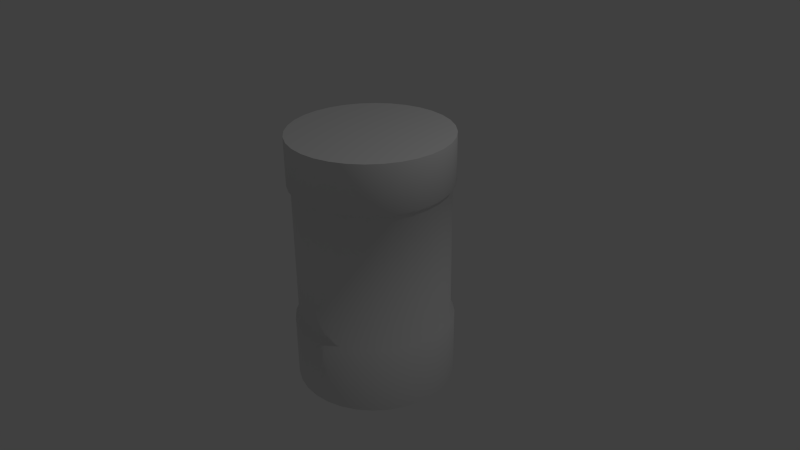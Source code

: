 # Source: tincan.blend  (saved by Blender 2.70.0; exported with 4.5.12 LTS)
import bpy
from mathutils import Matrix  # noqa: F401  (used for matrix-valued properties, if any)

bpy.ops.wm.read_factory_settings(use_empty=True)
scene = bpy.context.scene
scene.name = 'Scene'

# ---- collections
col_collection_1 = bpy.data.collections.new('Collection 1'); scene.collection.children.link(col_collection_1)

# ---- materials (node trees are filled in below, after node groups)
mat_tincan = bpy.data.materials.new('TinCan')
mat_tincan.alpha_threshold = 0.0
mat_tincan.use_transparent_shadow = False
mat_tincan.roughness = 0.5
mat_tincan.line_color = (0.0, 0.0, 0.0, 1.0)

# ---- material node trees

# ---- world
world_world = bpy.data.worlds.new('World'); scene.world = world_world
world_world.color = (0.05088, 0.05088, 0.05088)
world_world.use_sun_shadow = False
world_world.sun_shadow_jitter_overblur = 0.0
world_world.cycles.sampling_method = 'MANUAL'
world_world.cycles.sample_map_resolution = 256

# ---- cameras
cam_camera = bpy.data.cameras.new('Camera')
cam_camera.clip_end = 100.0
cam_camera.lens = 35.0
cam_camera.sensor_width = 32.0
cam_camera.sensor_height = 18.0
cam_camera.ortho_scale = 7.314
cam_camera.dof.focus_distance = 0.0
cam_camera.dof.aperture_fstop = 128.0

# ---- lights
light_lamp = bpy.data.lights.new('Lamp', 'POINT')
light_lamp.transmission_factor = 0.0
light_lamp.cutoff_distance = 30.0
light_lamp.energy = 100.0
light_lamp.shadow_buffer_clip_start = 1.001
light_lamp.shadow_soft_size = 0.1
light_lamp.shadow_maximum_resolution = 0.006
light_lamp.use_absolute_resolution = True
light_lamp.cycles.use_multiple_importance_sampling = False

# ---- meshes
me_tincan = bpy.data.meshes.new('tincan')
me_tincan.from_pydata([(0.0, 1.0, -0.8), (0.1951, 0.9808, -0.8), (0.3827, 0.9239, -0.8), (0.5556, 0.8315, -0.8), (0.7071, 0.7071, -0.8), (0.8315, 0.5556, -0.8), (0.9239, 0.3827, -0.8), (0.9808, 0.1951, -0.8), (1.0, 7.55e-08, -0.8), (0.9808, -0.1951, -0.8), (0.9239, -0.3827, -0.8), (0.8315, -0.5556, -0.8), (0.7071, -0.7071, -0.8), (0.5556, -0.8315, -0.8), (0.3827, -0.9239, -0.8), (0.1951, -0.9808, -0.8), (-3.258e-07, -1.0, -0.8), (-0.1951, -0.9808, -0.8), (-0.3827, -0.9239, -0.8), (-0.5556, -0.8315, -0.8), (-0.7071, -0.7071, -0.8), (-0.8315, -0.5556, -0.8), (-0.9239, -0.3827, -0.8), (-0.9808, -0.1951, -0.8), (-1.0, 9.656e-07, -0.8), (-0.9808, 0.1951, -0.8), (-0.9239, 0.3827, -0.8), (-0.8315, 0.5556, -0.8), (-0.7071, 0.7071, -0.8), (-0.5556, 0.8315, -0.8), (-0.3827, 0.9239, -0.8), (-0.1951, 0.9808, -0.8), (0.0, 1.0, 1.0), (0.1951, 0.9808, 1.0), (0.3827, 0.9239, 1.0), (0.5556, 0.8315, 1.0), (0.7071, 0.7071, 1.0), (0.8315, 0.5556, 1.0), (0.9239, 0.3827, 1.0), (0.9808, 0.1951, 1.0), (1.0, 7.55e-08, 1.0), (0.9808, -0.1951, 1.0), (0.9239, -0.3827, 1.0), (0.8315, -0.5556, 1.0), (0.7071, -0.7071, 1.0), (0.5556, -0.8315, 1.0), (0.3827, -0.9239, 1.0), (0.1951, -0.9808, 1.0), (-3.258e-07, -1.0, 1.0), (-0.1951, -0.9808, 1.0), (-0.3827, -0.9239, 1.0), (-0.5556, -0.8315, 1.0), (-0.7071, -0.7071, 1.0), (-0.8315, -0.5556, 1.0), (-0.9239, -0.3827, 1.0), (-0.9808, -0.1951, 1.0), (-1.0, 9.656e-07, 1.0), (-0.9808, 0.1951, 1.0), (-0.9239, 0.3827, 1.0), (-0.8315, 0.5556, 1.0), (-0.7071, 0.7071, 1.0), (-0.5556, 0.8315, 1.0), (-0.3827, 0.9239, 1.0), (-0.1951, 0.9808, 1.0), (-4.465e-09, 1.05, -1.682), (-4.465e-09, 1.05, 1.678), (0.2048, 1.03, -1.682), (0.2048, 1.03, 1.678), (0.4018, 0.9701, -1.682), (0.4018, 0.9701, 1.678), (0.5833, 0.873, -1.682), (0.5833, 0.873, 1.678), (0.7425, 0.7425, -1.682), (0.7425, 0.7425, 1.678), (0.873, 0.5833, -1.682), (0.873, 0.5833, 1.678), (0.9701, 0.4018, -1.682), (0.9701, 0.4018, 1.678), (1.03, 0.2048, -1.682), (1.03, 0.2048, 1.678), (1.05, 6.435e-08, -1.682), (1.05, 6.435e-08, 1.678), (1.03, -0.2048, -1.682), (1.03, -0.2048, 1.678), (0.9701, -0.4018, -1.682), (0.9701, -0.4018, 1.678), (0.873, -0.5833, -1.682), (0.873, -0.5833, 1.678), (0.7425, -0.7425, -1.682), (0.7425, -0.7425, 1.678), (0.5833, -0.873, -1.682), (0.5833, -0.873, 1.678), (0.4018, -0.9701, -1.682), (0.4018, -0.9701, 1.678), (0.2048, -1.03, -1.682), (0.2048, -1.03, 1.678), (-3.466e-07, -1.05, -1.682), (-3.466e-07, -1.05, 1.678), (-0.2048, -1.03, -1.682), (-0.2048, -1.03, 1.678), (-0.4018, -0.9701, -1.682), (-0.4018, -0.9701, 1.678), (-0.5833, -0.873, -1.682), (-0.5833, -0.873, 1.678), (-0.7425, -0.7425, -1.682), (-0.7425, -0.7425, 1.678), (-0.873, -0.5833, -1.682), (-0.873, -0.5833, 1.678), (-0.9701, -0.4018, -1.682), (-0.9701, -0.4018, 1.678), (-1.03, -0.2048, -1.682), (-1.03, -0.2048, 1.678), (-1.05, 9.99e-07, -1.682), (-1.05, 9.99e-07, 1.678), (-1.03, 0.2048, -1.682), (-1.03, 0.2048, 1.678), (-0.9701, 0.4018, -1.682), (-0.9701, 0.4018, 1.678), (-0.873, 0.5833, -1.682), (-0.873, 0.5833, 1.678), (-0.7425, 0.7425, -1.682), (-0.7425, 0.7425, 1.678), (-0.5833, 0.873, -1.682), (-0.5833, 0.873, 1.678), (-0.4018, 0.9701, -1.682), (-0.4018, 0.9701, 1.678), (-0.2048, 1.03, -1.682), (-0.2048, 1.03, 1.678), (-4.465e-09, 1.05, -0.8425), (0.2048, 1.03, -0.8425), (0.4018, 0.9701, -0.8425), (0.5833, 0.873, -0.8425), (0.7425, 0.7425, -0.8425), (0.873, 0.5833, -0.8425), (0.9701, 0.4018, -0.8425), (1.03, 0.2048, -0.8425), (1.05, 6.435e-08, -0.8425), (1.03, -0.2048, -0.8425), (0.9701, -0.4018, -0.8425), (0.873, -0.5833, -0.8425), (0.7425, -0.7425, -0.8425), (0.5833, -0.873, -0.8425), (0.4018, -0.9701, -0.8425), (0.2048, -1.03, -0.8425), (-3.466e-07, -1.05, -0.8425), (-0.2048, -1.03, -0.8425), (-0.4018, -0.9701, -0.8425), (-0.5833, -0.873, -0.8425), (-0.7425, -0.7425, -0.8425), (-0.873, -0.5833, -0.8425), (-0.9701, -0.4018, -0.8425), (-1.03, -0.2048, -0.8425), (-1.05, 9.99e-07, -0.8425), (-1.03, 0.2048, -0.8425), (-0.9701, 0.4018, -0.8425), (-0.873, 0.5833, -0.8425), (-0.7425, 0.7425, -0.8425), (-0.5833, 0.873, -0.8425), (-0.4018, 0.9701, -0.8425), (-0.2048, 1.03, -0.8425), (-4.465e-09, 1.05, 1.048), (0.2048, 1.03, 1.048), (0.4018, 0.9701, 1.048), (0.5833, 0.873, 1.048), (0.7425, 0.7425, 1.048), (0.873, 0.5833, 1.048), (0.9701, 0.4018, 1.048), (1.03, 0.2048, 1.048), (1.05, 6.435e-08, 1.048), (1.03, -0.2048, 1.048), (0.9701, -0.4018, 1.048), (0.873, -0.5833, 1.048), (0.7425, -0.7425, 1.048), (0.5833, -0.873, 1.048), (0.4018, -0.9701, 1.048), (0.2048, -1.03, 1.048), (-3.466e-07, -1.05, 1.048), (-0.2048, -1.03, 1.048), (-0.4018, -0.9701, 1.048), (-0.5833, -0.873, 1.048), (-0.7425, -0.7425, 1.048), (-0.873, -0.5833, 1.048), (-0.9701, -0.4018, 1.048), (-1.03, -0.2048, 1.048), (-1.05, 9.99e-07, 1.048), (-1.03, 0.2048, 1.048), (-0.9701, 0.4018, 1.048), (-0.873, 0.5833, 1.048), (-0.7425, 0.7425, 1.048), (-0.5833, 0.873, 1.048), (-0.4018, 0.9701, 1.048), (-0.2048, 1.03, 1.048)], [], [(10, 11, 139, 138), (53, 52, 180, 181), (38, 37, 165, 166), (17, 18, 146, 145), (60, 59, 187, 188), (45, 44, 172, 173), (2, 3, 131, 130), (24, 25, 153, 152), (52, 51, 179, 180), (9, 10, 138, 137), (37, 36, 164, 165), (30, 31, 159, 158), (16, 17, 145, 144), (59, 58, 186, 187), (1, 2, 130, 129), (44, 43, 171, 172), (23, 24, 152, 151), (8, 9, 137, 136), (51, 50, 178, 179), (36, 35, 163, 164), (31, 0, 128, 159), (15, 16, 144, 143), (58, 57, 185, 186), (43, 42, 170, 171), (0, 1, 129, 128), (22, 23, 151, 150), (50, 49, 177, 178), (7, 8, 136, 135), (35, 34, 162, 163), (29, 30, 158, 157), (14, 15, 143, 142), (57, 56, 184, 185), (42, 41, 169, 170), (21, 22, 150, 149), (63, 62, 190, 191), (49, 48, 176, 177), (6, 7, 135, 134), (28, 29, 157, 156), (34, 33, 161, 162), (13, 14, 142, 141), (56, 55, 183, 184), (41, 40, 168, 169), (20, 21, 149, 148), (32, 63, 191, 160), (48, 47, 175, 176), (5, 6, 134, 133), (33, 32, 160, 161), (27, 28, 156, 155), (12, 13, 141, 140), (55, 54, 182, 183), (40, 39, 167, 168), (19, 20, 148, 147), (62, 61, 189, 190), (4, 5, 133, 132), (47, 46, 174, 175), (26, 27, 155, 154), (11, 12, 140, 139), (54, 53, 181, 182), (39, 38, 166, 167), (18, 19, 147, 146), (61, 60, 188, 189), (46, 45, 173, 174), (3, 4, 132, 131), (25, 26, 154, 153), (0, 32, 33, 1), (1, 33, 34, 2), (2, 34, 35, 3), (3, 35, 36, 4), (4, 36, 37, 5), (5, 37, 38, 6), (6, 38, 39, 7), (7, 39, 40, 8), (8, 40, 41, 9), (9, 41, 42, 10), (10, 42, 43, 11), (11, 43, 44, 12), (12, 44, 45, 13), (13, 45, 46, 14), (14, 46, 47, 15), (15, 47, 48, 16), (16, 48, 49, 17), (17, 49, 50, 18), (18, 50, 51, 19), (19, 51, 52, 20), (20, 52, 53, 21), (21, 53, 54, 22), (22, 54, 55, 23), (23, 55, 56, 24), (24, 56, 57, 25), (25, 57, 58, 26), (26, 58, 59, 27), (27, 59, 60, 28), (28, 60, 61, 29), (29, 61, 62, 30), (31, 63, 32, 0), (30, 62, 63, 31), (160, 65, 67, 161), (161, 67, 69, 162), (162, 69, 71, 163), (163, 71, 73, 164), (164, 73, 75, 165), (165, 75, 77, 166), (166, 77, 79, 167), (167, 79, 81, 168), (168, 81, 83, 169), (169, 83, 85, 170), (170, 85, 87, 171), (171, 87, 89, 172), (172, 89, 91, 173), (173, 91, 93, 174), (174, 93, 95, 175), (175, 95, 97, 176), (176, 97, 99, 177), (177, 99, 101, 178), (178, 101, 103, 179), (179, 103, 105, 180), (180, 105, 107, 181), (181, 107, 109, 182), (182, 109, 111, 183), (183, 111, 113, 184), (184, 113, 115, 185), (185, 115, 117, 186), (186, 117, 119, 187), (187, 119, 121, 188), (188, 121, 123, 189), (189, 123, 125, 190), (69, 117, 77), (191, 127, 65, 160), (190, 125, 127, 191), (94, 110, 78), (64, 128, 129, 66), (66, 129, 130, 68), (68, 130, 131, 70), (70, 131, 132, 72), (72, 132, 133, 74), (74, 133, 134, 76), (76, 134, 135, 78), (78, 135, 136, 80), (80, 136, 137, 82), (82, 137, 138, 84), (84, 138, 139, 86), (86, 139, 140, 88), (88, 140, 141, 90), (90, 141, 142, 92), (92, 142, 143, 94), (94, 143, 144, 96), (96, 144, 145, 98), (98, 145, 146, 100), (100, 146, 147, 102), (102, 147, 148, 104), (104, 148, 149, 106), (106, 149, 150, 108), (108, 150, 151, 110), (110, 151, 152, 112), (112, 152, 153, 114), (114, 153, 154, 116), (116, 154, 155, 118), (118, 155, 156, 120), (120, 156, 157, 122), (122, 157, 158, 124), (126, 159, 128, 64), (124, 158, 159, 126), (69, 67, 65), (65, 127, 125), (121, 69, 123), (121, 119, 117), (113, 111, 115), (109, 117, 111), (105, 101, 107), (105, 103, 101), (97, 95, 99), (93, 109, 95), (93, 91, 89), (89, 87, 85), (85, 83, 81), (81, 79, 77), (77, 75, 73), (73, 71, 69), (69, 65, 125), (117, 69, 121), (111, 117, 115), (68, 70, 72), (95, 109, 101), (85, 117, 89), (85, 81, 77), (77, 73, 69), (69, 125, 123), (95, 101, 99), (93, 117, 109), (72, 78, 64), (117, 93, 89), (117, 85, 77), (101, 109, 107), (104, 110, 98), (78, 72, 76), (82, 84, 80), (84, 78, 80), (90, 92, 94), (94, 96, 98), (102, 104, 100), (106, 110, 104), (106, 108, 110), (110, 112, 114), (118, 110, 116), (110, 114, 116), (120, 122, 124), (68, 72, 64), (72, 74, 76), (100, 104, 98), (84, 88, 94), (110, 120, 124), (64, 66, 68), (84, 86, 88), (124, 126, 64), (78, 124, 64), (78, 84, 94), (88, 90, 94), (110, 118, 120), (110, 94, 98), (110, 124, 78)])
me_tincan.polygons.foreach_set('use_smooth', [1, 1, 1, 1, 1, 1, 1, 1, 1, 1, 1, 1, 1, 1, 1, 1, 1, 1, 1, 1, 1, 1, 1, 1, 1, 1, 1, 1, 1, 1, 1, 1, 1, 1, 1, 1, 1, 1, 1, 1, 1, 1, 1, 1, 1, 1, 1, 1, 1, 1, 1, 1, 1, 1, 1, 1, 1, 1, 1, 1, 1, 1, 1, 1, 1, 1, 1, 1, 1, 1, 1, 1, 1, 1, 1, 1, 1, 1, 1, 1, 1, 1, 1, 1, 1, 1, 1, 1, 1, 1, 1, 1, 1, 1, 1, 1, 1, 1, 1, 1, 1, 1, 1, 1, 1, 1, 1, 1, 1, 1, 1, 1, 1, 1, 1, 1, 1, 1, 1, 1, 1, 1, 1, 1, 1, 1, 0, 1, 1, 0, 1, 1, 1, 1, 1, 1, 1, 1, 1, 1, 1, 1, 1, 1, 1, 1, 1, 1, 1, 1, 1, 1, 1, 1, 1, 1, 1, 1, 1, 1, 1, 1, 0, 0, 0, 0, 0, 0, 0, 0, 0, 0, 0, 0, 0, 0, 0, 0, 0, 0, 0, 0, 0, 0, 0, 0, 0, 0, 0, 0, 0, 0, 0, 0, 0, 0, 0, 0, 0, 0, 0, 0, 0, 0, 0, 0, 0, 0, 0, 0, 0, 0, 0, 0, 0, 0, 0, 0, 0, 0])
_k = set([(64, 66), (64, 126), (65, 67), (65, 127), (66, 68), (67, 69), (68, 70), (69, 71), (70, 72), (71, 73), (72, 74), (73, 75), (74, 76), (75, 77), (76, 78), (77, 79), (78, 80), (79, 81), (80, 82), (81, 83), (82, 84), (83, 85), (84, 86), (85, 87), (86, 88), (87, 89), (88, 90), (89, 91), (90, 92), (91, 93), (92, 94), (93, 95), (94, 96), (95, 97), (96, 98), (97, 99), (98, 100), (99, 101), (100, 102), (101, 103), (102, 104), (103, 105), (104, 106), (105, 107), (106, 108), (107, 109), (108, 110), (109, 111), (110, 112), (111, 113), (112, 114), (113, 115), (114, 116), (115, 117), (116, 118), (117, 119), (118, 120), (119, 121), (120, 122), (121, 123), (122, 124), (123, 125), (124, 126), (125, 127)])
me_tincan.attributes.new('sharp_edge', 'BOOLEAN', 'EDGE').data.foreach_set('value', [ (min(e.vertices), max(e.vertices)) in _k for e in me_tincan.edges])
_uv = me_tincan.uv_layers.new(name='UVMap')
_uv.uv.foreach_set('vector', [0.6875, 0.2201, 0.6562, 0.2201, 0.6562, 0.2102, 0.6875, 0.2102, 0.3437, 0.6419, 0.375, 0.6419, 0.375, 0.653, 0.3437, 0.653, 0.8125, 0.6419, 0.8438, 0.6419, 0.8438, 0.653, 0.8125, 0.653, 0.4687, 0.2201, 0.4375, 0.2201, 0.4375, 0.2102, 0.4687, 0.2102, 0.125, 0.6419, 0.1562, 0.6419, 0.1562, 0.653, 0.125, 0.653, 0.5938, 0.6419, 0.625, 0.6419, 0.625, 0.653, 0.5938, 0.653, 0.9375, 0.2201, 0.9062, 0.2201, 0.9062, 0.2102, 0.9375, 0.2102, 0.25, 0.2201, 0.2187, 0.2201, 0.2187, 0.2102, 0.25, 0.2102, 0.375, 0.6419, 0.4062, 0.6419, 0.4062, 0.653, 0.375, 0.653, 0.7188, 0.2201, 0.6875, 0.2201, 0.6875, 0.2102, 0.7188, 0.2102, 0.8438, 0.6419, 0.875, 0.6419, 0.875, 0.653, 0.8438, 0.653, 0.0625, 0.2201, 0.03125, 0.2201, 0.03125, 0.2102, 0.0625, 0.2102, 0.5, 0.2201, 0.4687, 0.2201, 0.4687, 0.2102, 0.5, 0.2102, 0.1562, 0.6419, 0.1875, 0.6419, 0.1875, 0.653, 0.1562, 0.653, 0.9688, 0.2201, 0.9375, 0.2201, 0.9375, 0.2102, 0.9688, 0.2102, 0.625, 0.6419, 0.6562, 0.6419, 0.6563, 0.653, 0.625, 0.653, 0.2812, 0.2201, 0.25, 0.2201, 0.25, 0.2102, 0.2812, 0.2102, 0.75, 0.2201, 0.7188, 0.2201, 0.7188, 0.2102, 0.75, 0.2102, 0.4062, 0.6419, 0.4375, 0.6419, 0.4375, 0.653, 0.4062, 0.653, 0.875, 0.6419, 0.9062, 0.6419, 0.9062, 0.653, 0.875, 0.653, 0.03125, 0.2201, 0.0, 0.2201, 0.0, 0.2102, 0.03125, 0.2102, 0.5312, 0.2201, 0.5, 0.2201, 0.5, 0.2102, 0.5312, 0.2102, 0.1875, 0.6419, 0.2187, 0.6419, 0.2187, 0.653, 0.1875, 0.653, 0.6562, 0.6419, 0.6875, 0.6419, 0.6875, 0.653, 0.6563, 0.653, 1.0, 0.2201, 0.9688, 0.2201, 0.9688, 0.2102, 1.0, 0.2102, 0.3125, 0.2201, 0.2812, 0.2201, 0.2812, 0.2102, 0.3125, 0.2102, 0.4375, 0.6419, 0.4687, 0.6419, 0.4687, 0.653, 0.4375, 0.653, 0.7812, 0.2201, 0.75, 0.2201, 0.75, 0.2102, 0.7812, 0.2102, 0.9062, 0.6419, 0.9375, 0.6419, 0.9375, 0.653, 0.9062, 0.653, 0.09375, 0.2201, 0.0625, 0.2201, 0.0625, 0.2102, 0.09375, 0.2102, 0.5625, 0.2201, 0.5312, 0.2201, 0.5312, 0.2102, 0.5625, 0.2102, 0.2187, 0.6419, 0.25, 0.6419, 0.25, 0.653, 0.2187, 0.653, 0.6875, 0.6419, 0.7188, 0.6419, 0.7188, 0.653, 0.6875, 0.653, 0.3437, 0.2201, 0.3125, 0.2201, 0.3125, 0.2102, 0.3437, 0.2102, 0.03125, 0.6419, 0.0625, 0.6419, 0.0625, 0.653, 0.03125, 0.653, 0.4687, 0.6419, 0.5, 0.6419, 0.5, 0.653, 0.4687, 0.653, 0.8125, 0.2201, 0.7812, 0.2201, 0.7812, 0.2102, 0.8125, 0.2102, 0.125, 0.2201, 0.09375, 0.2201, 0.09375, 0.2102, 0.125, 0.2102, 0.9375, 0.6419, 0.9688, 0.6419, 0.9688, 0.653, 0.9375, 0.653, 0.5937, 0.2201, 0.5625, 0.2201, 0.5625, 0.2102, 0.5937, 0.2102, 0.25, 0.6419, 0.2812, 0.6419, 0.2812, 0.653, 0.25, 0.653, 0.7188, 0.6419, 0.75, 0.6419, 0.75, 0.653, 0.7188, 0.653, 0.375, 0.2201, 0.3437, 0.2201, 0.3437, 0.2102, 0.375, 0.2102, 0.0, 0.6419, 0.03125, 0.6419, 0.03125, 0.653, 0.0, 0.653, 0.5, 0.6419, 0.5312, 0.6419, 0.5312, 0.653, 0.5, 0.653, 0.8438, 0.2201, 0.8125, 0.2201, 0.8125, 0.2102, 0.8438, 0.2102, 0.9688, 0.6419, 1.0, 0.6419, 1.0, 0.653, 0.9688, 0.653, 0.1562, 0.2201, 0.125, 0.2201, 0.125, 0.2102, 0.1562, 0.2102, 0.625, 0.2201, 0.5937, 0.2201, 0.5937, 0.2102, 0.625, 0.2102, 0.2812, 0.6419, 0.3125, 0.6419, 0.3125, 0.653, 0.2812, 0.653, 0.75, 0.6419, 0.7812, 0.6419, 0.7812, 0.653, 0.75, 0.653, 0.4062, 0.2201, 0.375, 0.2201, 0.375, 0.2102, 0.4062, 0.2102, 0.0625, 0.6419, 0.09375, 0.6419, 0.09375, 0.653, 0.0625, 0.653, 0.875, 0.2201, 0.8438, 0.2201, 0.8438, 0.2102, 0.875, 0.2102, 0.5312, 0.6419, 0.5625, 0.6419, 0.5625, 0.653, 0.5312, 0.653, 0.1875, 0.2201, 0.1562, 0.2201, 0.1562, 0.2102, 0.1875, 0.2102, 0.6562, 0.2201, 0.625, 0.2201, 0.625, 0.2102, 0.6562, 0.2102, 0.3125, 0.6419, 0.3437, 0.6419, 0.3437, 0.653, 0.3125, 0.653, 0.7812, 0.6419, 0.8125, 0.6419, 0.8125, 0.653, 0.7812, 0.653, 0.4375, 0.2201, 0.4062, 0.2201, 0.4062, 0.2102, 0.4375, 0.2102, 0.09375, 0.6419, 0.125, 0.6419, 0.125, 0.653, 0.09375, 0.653, 0.5625, 0.6419, 0.5938, 0.6419, 0.5938, 0.653, 0.5625, 0.653, 0.9062, 0.2201, 0.875, 0.2201, 0.875, 0.2102, 0.9062, 0.2102, 0.2187, 0.2201, 0.1875, 0.2201, 0.1875, 0.2102, 0.2187, 0.2102, 1.0, 0.2201, 1.0, 0.6419, 0.9688, 0.6419, 0.9688, 0.2201, 0.9688, 0.2201, 0.9688, 0.6419, 0.9375, 0.6419, 0.9375, 0.2201, 0.9375, 0.2201, 0.9375, 0.6419, 0.9062, 0.6419, 0.9062, 0.2201, 0.9062, 0.2201, 0.9062, 0.6419, 0.875, 0.6419, 0.875, 0.2201, 0.875, 0.2201, 0.875, 0.6419, 0.8438, 0.6419, 0.8438, 0.2201, 0.8438, 0.2201, 0.8438, 0.6419, 0.8125, 0.6419, 0.8125, 0.2201, 0.8125, 0.2201, 0.8125, 0.6419, 0.7812, 0.6419, 0.7812, 0.2201, 0.7812, 0.2201, 0.7812, 0.6419, 0.75, 0.6419, 0.75, 0.2201, 0.75, 0.2201, 0.75, 0.6419, 0.7188, 0.6419, 0.7188, 0.2201, 0.7188, 0.2201, 0.7188, 0.6419, 0.6875, 0.6419, 0.6875, 0.2201, 0.6875, 0.2201, 0.6875, 0.6419, 0.6562, 0.6419, 0.6562, 0.2201, 0.6562, 0.2201, 0.6562, 0.6419, 0.625, 0.6419, 0.625, 0.2201, 0.625, 0.2201, 0.625, 0.6419, 0.5938, 0.6419, 0.5937, 0.2201, 0.5937, 0.2201, 0.5938, 0.6419, 0.5625, 0.6419, 0.5625, 0.2201, 0.5625, 0.2201, 0.5625, 0.6419, 0.5312, 0.6419, 0.5312, 0.2201, 0.5312, 0.2201, 0.5312, 0.6419, 0.5, 0.6419, 0.5, 0.2201, 0.5, 0.2201, 0.5, 0.6419, 0.4687, 0.6419, 0.4687, 0.2201, 0.4687, 0.2201, 0.4687, 0.6419, 0.4375, 0.6419, 0.4375, 0.2201, 0.4375, 0.2201, 0.4375, 0.6419, 0.4062, 0.6419, 0.4062, 0.2201, 0.4062, 0.2201, 0.4062, 0.6419, 0.375, 0.6419, 0.375, 0.2201, 0.375, 0.2201, 0.375, 0.6419, 0.3437, 0.6419, 0.3437, 0.2201, 0.3437, 0.2201, 0.3437, 0.6419, 0.3125, 0.6419, 0.3125, 0.2201, 0.3125, 0.2201, 0.3125, 0.6419, 0.2812, 0.6419, 0.2812, 0.2201, 0.2812, 0.2201, 0.2812, 0.6419, 0.25, 0.6419, 0.25, 0.2201, 0.25, 0.2201, 0.25, 0.6419, 0.2187, 0.6419, 0.2187, 0.2201, 0.2187, 0.2201, 0.2187, 0.6419, 0.1875, 0.6419, 0.1875, 0.2201, 0.1875, 0.2201, 0.1875, 0.6419, 0.1562, 0.6419, 0.1562, 0.2201, 0.1562, 0.2201, 0.1562, 0.6419, 0.125, 0.6419, 0.125, 0.2201, 0.125, 0.2201, 0.125, 0.6419, 0.09375, 0.6419, 0.09375, 0.2201, 0.09375, 0.2201, 0.09375, 0.6419, 0.0625, 0.6419, 0.0625, 0.2201, 0.03125, 0.2201, 0.03125, 0.6419, 0.0, 0.6419, 0.0, 0.2201, 0.0625, 0.2201, 0.0625, 0.6419, 0.03125, 0.6419, 0.03125, 0.2201, 1.0, 0.653, 1.0, 0.8007, 0.9688, 0.8007, 0.9688, 0.653, 0.9688, 0.653, 0.9688, 0.8007, 0.9375, 0.8007, 0.9375, 0.653, 0.9375, 0.653, 0.9375, 0.8007, 0.9062, 0.8007, 0.9062, 0.653, 0.9062, 0.653, 0.9062, 0.8007, 0.875, 0.8007, 0.875, 0.653, 0.875, 0.653, 0.875, 0.8007, 0.8438, 0.8007, 0.8438, 0.653, 0.8438, 0.653, 0.8438, 0.8007, 0.8125, 0.8007, 0.8125, 0.653, 0.8125, 0.653, 0.8125, 0.8007, 0.7812, 0.8007, 0.7812, 0.653, 0.7812, 0.653, 0.7812, 0.8007, 0.75, 0.8007, 0.75, 0.653, 0.75, 0.653, 0.75, 0.8007, 0.7188, 0.8007, 0.7188, 0.653, 0.7188, 0.653, 0.7188, 0.8007, 0.6875, 0.8007, 0.6875, 0.653, 0.6875, 0.653, 0.6875, 0.8007, 0.6563, 0.8007, 0.6563, 0.653, 0.6563, 0.653, 0.6563, 0.8007, 0.625, 0.8007, 0.625, 0.653, 0.625, 0.653, 0.625, 0.8007, 0.5938, 0.8007, 0.5938, 0.653, 0.5938, 0.653, 0.5938, 0.8007, 0.5625, 0.8007, 0.5625, 0.653, 0.5625, 0.653, 0.5625, 0.8007, 0.5312, 0.8007, 0.5312, 0.653, 0.5312, 0.653, 0.5312, 0.8007, 0.5, 0.8007, 0.5, 0.653, 0.5, 0.653, 0.5, 0.8007, 0.4687, 0.8007, 0.4687, 0.653, 0.4687, 0.653, 0.4687, 0.8007, 0.4375, 0.8007, 0.4375, 0.653, 0.4375, 0.653, 0.4375, 0.8007, 0.4062, 0.8007, 0.4062, 0.653, 0.4062, 0.653, 0.4062, 0.8007, 0.375, 0.8007, 0.375, 0.653, 0.375, 0.653, 0.375, 0.8007, 0.3437, 0.8007, 0.3437, 0.653, 0.3437, 0.653, 0.3437, 0.8007, 0.3125, 0.8007, 0.3125, 0.653, 0.3125, 0.653, 0.3125, 0.8007, 0.2812, 0.8007, 0.2812, 0.653, 0.2812, 0.653, 0.2812, 0.8007, 0.25, 0.8007, 0.25, 0.653, 0.25, 0.653, 0.25, 0.8007, 0.2187, 0.8007, 0.2187, 0.653, 0.2187, 0.653, 0.2187, 0.8007, 0.1875, 0.8007, 0.1875, 0.653, 0.1875, 0.653, 0.1875, 0.8007, 0.1562, 0.8007, 0.1562, 0.653, 0.1562, 0.653, 0.1562, 0.8007, 0.125, 0.8007, 0.125, 0.653, 0.125, 0.653, 0.125, 0.8007, 0.09375, 0.8007, 0.09375, 0.653, 0.09375, 0.653, 0.09375, 0.8007, 0.0625, 0.8007, 0.0625, 0.653, 0.2779, 0.9651, 0.07466, 0.881, 0.3621, 0.881, 0.03125, 0.653, 0.03125, 0.8007, 0.0, 0.8007, 0.0, 0.653, 0.0625, 0.653, 0.0625, 0.8007, 0.03125, 0.8007, 0.03125, 0.653, 0.2487, 0.6689, 0.06581, 0.7911, 0.3709, 0.8518, 1.0, 0.01331, 1.0, 0.2102, 0.9688, 0.2102, 0.9688, 0.01331, 0.9688, 0.01331, 0.9688, 0.2102, 0.9375, 0.2102, 0.9375, 0.01331, 0.9375, 0.01331, 0.9375, 0.2102, 0.9062, 0.2102, 0.9062, 0.01331, 0.9062, 0.01331, 0.9062, 0.2102, 0.875, 0.2102, 0.875, 0.01331, 0.875, 0.01331, 0.875, 0.2102, 0.8438, 0.2102, 0.8438, 0.01331, 0.8438, 0.01331, 0.8438, 0.2102, 0.8125, 0.2102, 0.8125, 0.01331, 0.8125, 0.01331, 0.8125, 0.2102, 0.7812, 0.2102, 0.7812, 0.01331, 0.7812, 0.01331, 0.7812, 0.2102, 0.75, 0.2102, 0.75, 0.01331, 0.75, 0.01331, 0.75, 0.2102, 0.7188, 0.2102, 0.7188, 0.01331, 0.7188, 0.01331, 0.7188, 0.2102, 0.6875, 0.2102, 0.6875, 0.01331, 0.6875, 0.01331, 0.6875, 0.2102, 0.6562, 0.2102, 0.6562, 0.01331, 0.6562, 0.01331, 0.6562, 0.2102, 0.625, 0.2102, 0.625, 0.01331, 0.625, 0.01331, 0.625, 0.2102, 0.5937, 0.2102, 0.5937, 0.01331, 0.5937, 0.01331, 0.5937, 0.2102, 0.5625, 0.2102, 0.5625, 0.01331, 0.5625, 0.01331, 0.5625, 0.2102, 0.5312, 0.2102, 0.5312, 0.01331, 0.5312, 0.01331, 0.5312, 0.2102, 0.5, 0.2102, 0.5, 0.01331, 0.5, 0.01331, 0.5, 0.2102, 0.4687, 0.2102, 0.4687, 0.01331, 0.4687, 0.01331, 0.4687, 0.2102, 0.4375, 0.2102, 0.4375, 0.01331, 0.4375, 0.01331, 0.4375, 0.2102, 0.4062, 0.2102, 0.4062, 0.01331, 0.4062, 0.01331, 0.4062, 0.2102, 0.375, 0.2102, 0.375, 0.01331, 0.375, 0.01331, 0.375, 0.2102, 0.3437, 0.2102, 0.3437, 0.01331, 0.3437, 0.01331, 0.3437, 0.2102, 0.3125, 0.2102, 0.3125, 0.01331, 0.3125, 0.01331, 0.3125, 0.2102, 0.2812, 0.2102, 0.2812, 0.01331, 0.2812, 0.01331, 0.2812, 0.2102, 0.25, 0.2102, 0.25, 0.01331, 0.25, 0.01331, 0.25, 0.2102, 0.2187, 0.2102, 0.2187, 0.01331, 0.2187, 0.01331, 0.2187, 0.2102, 0.1875, 0.2102, 0.1875, 0.01331, 0.1875, 0.01331, 0.1875, 0.2102, 0.1562, 0.2102, 0.1562, 0.01331, 0.1562, 0.01331, 0.1562, 0.2102, 0.125, 0.2102, 0.125, 0.01331, 0.125, 0.01331, 0.125, 0.2102, 0.09375, 0.2102, 0.09375, 0.01331, 0.09375, 0.01331, 0.09375, 0.2102, 0.0625, 0.2102, 0.0625, 0.01331, 0.03125, 0.01331, 0.03125, 0.2102, 0.0, 0.2102, 2.98e-08, 0.01331, 0.0625, 0.01331, 0.0625, 0.2102, 0.03125, 0.2102, 0.03125, 0.01331, 0.2779, 0.9651, 0.2487, 0.974, 0.2184, 0.977, 0.2184, 0.977, 0.188, 0.974, 0.1588, 0.9651, 0.1084, 0.9314, 0.2779, 0.9651, 0.132, 0.9508, 0.1084, 0.9314, 0.08904, 0.9078, 0.07466, 0.881, 0.06282, 0.8214, 0.06581, 0.7911, 0.06581, 0.8518, 0.07466, 0.7619, 0.07466, 0.881, 0.06581, 0.7911, 0.1084, 0.7114, 0.1588, 0.6777, 0.08904, 0.735, 0.1084, 0.7114, 0.132, 0.6921, 0.1588, 0.6777, 0.2184, 0.6659, 0.2487, 0.6689, 0.188, 0.6689, 0.2779, 0.6777, 0.07466, 0.7619, 0.2487, 0.6689, 0.2779, 0.6777, 0.3048, 0.6921, 0.3284, 0.7114, 0.3284, 0.7114, 0.3477, 0.735, 0.3621, 0.7619, 0.3621, 0.7619, 0.3709, 0.7911, 0.3739, 0.8214, 0.3739, 0.8214, 0.3709, 0.8518, 0.3621, 0.881, 0.3621, 0.881, 0.3477, 0.9078, 0.3284, 0.9314, 0.3284, 0.9314, 0.3048, 0.9508, 0.2779, 0.9651, 0.2779, 0.9651, 0.2184, 0.977, 0.1588, 0.9651, 0.07466, 0.881, 0.2779, 0.9651, 0.1084, 0.9314, 0.06581, 0.7911, 0.07466, 0.881, 0.06581, 0.8518, 0.2779, 0.9651, 0.3048, 0.9508, 0.3284, 0.9314, 0.2487, 0.6689, 0.07466, 0.7619, 0.1588, 0.6777, 0.3621, 0.7619, 0.07466, 0.881, 0.3284, 0.7114, 0.3621, 0.7619, 0.3739, 0.8214, 0.3621, 0.881, 0.3621, 0.881, 0.3284, 0.9314, 0.2779, 0.9651, 0.2779, 0.9651, 0.1588, 0.9651, 0.132, 0.9508, 0.2487, 0.6689, 0.1588, 0.6777, 0.188, 0.6689, 0.2779, 0.6777, 0.07466, 0.881, 0.07466, 0.7619, 0.3284, 0.9314, 0.3709, 0.8518, 0.2184, 0.977, 0.07466, 0.881, 0.2779, 0.6777, 0.3284, 0.7114, 0.07466, 0.881, 0.3621, 0.7619, 0.3621, 0.881, 0.1588, 0.6777, 0.07466, 0.7619, 0.08904, 0.735, 0.1084, 0.7114, 0.06581, 0.7911, 0.188, 0.6689, 0.3709, 0.8518, 0.3284, 0.9314, 0.3621, 0.881, 0.3709, 0.7911, 0.3621, 0.7619, 0.3739, 0.8214, 0.3621, 0.7619, 0.3709, 0.8518, 0.3739, 0.8214, 0.3048, 0.6921, 0.2779, 0.6777, 0.2487, 0.6689, 0.2487, 0.6689, 0.2184, 0.6659, 0.188, 0.6689, 0.132, 0.6921, 0.1084, 0.7114, 0.1588, 0.6777, 0.08904, 0.735, 0.06581, 0.7911, 0.1084, 0.7114, 0.08904, 0.735, 0.07466, 0.7619, 0.06581, 0.7911, 0.06581, 0.7911, 0.06282, 0.8214, 0.06581, 0.8518, 0.08904, 0.9078, 0.06581, 0.7911, 0.07466, 0.881, 0.06581, 0.7911, 0.06581, 0.8518, 0.07466, 0.881, 0.1084, 0.9314, 0.132, 0.9508, 0.1588, 0.9651, 0.2779, 0.9651, 0.3284, 0.9314, 0.2184, 0.977, 0.3284, 0.9314, 0.3477, 0.9078, 0.3621, 0.881, 0.1588, 0.6777, 0.1084, 0.7114, 0.188, 0.6689, 0.3621, 0.7619, 0.3284, 0.7114, 0.2487, 0.6689, 0.06581, 0.7911, 0.1084, 0.9314, 0.1588, 0.9651, 0.2184, 0.977, 0.2487, 0.974, 0.2779, 0.9651, 0.3621, 0.7619, 0.3477, 0.735, 0.3284, 0.7114, 0.1588, 0.9651, 0.188, 0.974, 0.2184, 0.977, 0.3709, 0.8518, 0.1588, 0.9651, 0.2184, 0.977, 0.3709, 0.8518, 0.3621, 0.7619, 0.2487, 0.6689, 0.3284, 0.7114, 0.3048, 0.6921, 0.2487, 0.6689, 0.06581, 0.7911, 0.08904, 0.9078, 0.1084, 0.9314, 0.06581, 0.7911, 0.2487, 0.6689, 0.188, 0.6689, 0.06581, 0.7911, 0.1588, 0.9651, 0.3709, 0.8518])
me_tincan.materials.append(mat_tincan)
me_tincan.use_remesh_preserve_volume = False
me_tincan.use_remesh_preserve_attributes = False
me_tincan.use_mirror_vertex_groups = False
me_tincan.update()

# ---- objects
ob_tincan = bpy.data.objects.new('TinCan', me_tincan)
ob_lamp = bpy.data.objects.new('Lamp', light_lamp)
ob_camera = bpy.data.objects.new('Camera', cam_camera)

# ---- transforms, parenting, visibility, modifiers, constraints
ob_tincan.location = (0.0, 0.0, 0.0)
ob_tincan.lineart.crease_threshold = 0.0
ob_lamp.location = (4.076, 1.005, 5.904)
ob_lamp.rotation_euler = (0.6503, 0.05522, 1.866)
ob_lamp.lock_rotations_4d = False
ob_lamp.empty_display_type = 'ARROWS'
ob_lamp.color = (0.0, 0.0, 0.0, 0.0)
ob_lamp.lineart.crease_threshold = 0.0
ob_camera.location = (7.481, -6.508, 5.344)
ob_camera.rotation_euler = (1.109, 0.01082, 0.8149)
ob_camera.lock_rotations_4d = False
ob_camera.empty_display_type = 'ARROWS'
ob_camera.color = (0.0, 0.0, 0.0, 0.0)
ob_camera.display_type = 'WIRE'
ob_camera.lineart.crease_threshold = 0.0

# ---- collection membership
col_collection_1.objects.link(ob_tincan)
col_collection_1.objects.link(ob_lamp)
col_collection_1.objects.link(ob_camera)

# ---- scene / render settings (as saved in the file)
scene.camera = ob_camera
scene.frame_start = 1; scene.frame_end = 250; scene.frame_set(123)
scene.render.engine = 'BLENDER_EEVEE_NEXT'
scene.render.dither_intensity = 0.0
scene.cycles.use_denoising = False
scene.cycles.samples = 100
scene.cycles.sampling_pattern = 'TABULATED_SOBOL'
scene.cycles.light_sampling_threshold = 0.0
scene.cycles.use_adaptive_sampling = False
scene.cycles.use_light_tree = False
scene.cycles.blur_glossy = 0.0
scene.cycles.volume_bounces = 1
scene.cycles.pixel_filter_type = 'GAUSSIAN'
scene.cycles.sample_clamp_indirect = 0.0
scene.view_settings.view_transform = 'Standard'
bpy.context.view_layer.update()
